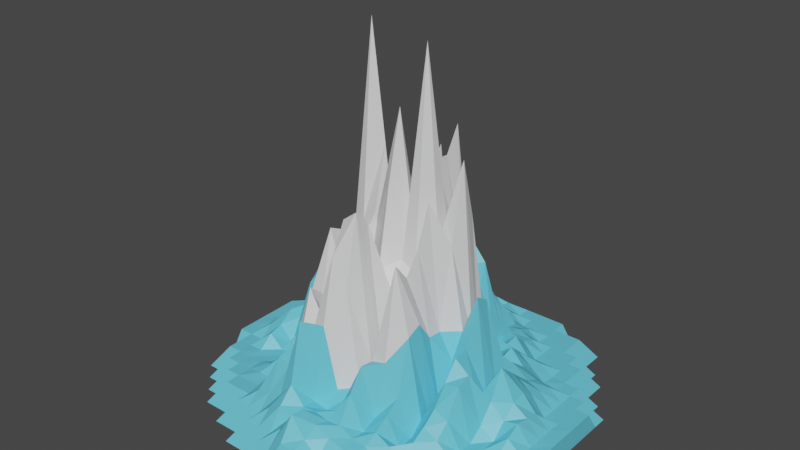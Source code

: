 # Source: IceMountain0.blend  (saved by Blender 3.4.6; exported with 4.5.12 LTS)
import bpy
from mathutils import Matrix  # noqa: F401  (used for matrix-valued properties, if any)

bpy.ops.wm.read_factory_settings(use_empty=True)
scene = bpy.context.scene
scene.name = 'Scene'

# ---- collections
col_collection = bpy.data.collections.new('Collection'); scene.collection.children.link(col_collection)

# ---- materials (node trees are filled in below, after node groups)
mat_material = bpy.data.materials.new('Material')
mat_material.use_transparent_shadow = False
mat_material_005 = bpy.data.materials.new('Material.005')
mat_material_005.use_transparent_shadow = False

# ---- material node trees
mat_material.use_nodes = True; mat_material.node_tree.nodes.clear()
_N = mat_material.node_tree.nodes; _L = mat_material.node_tree.links
n0 = _N.new('ShaderNodeBsdfPrincipled'); n0.name = 'Principled BSDF'; n0.location = (10, 300)
n0.distribution = 'GGX'
n0.subsurface_method = 'RANDOM_WALK_SKIN'
n0.inputs[0].default_value = (0.1336, 0.6121, 0.8, 1.0)
n0.inputs[3].default_value = 1.45
n0.inputs[27].default_value = (0.0, 0.0, 0.0, 1.0)
n0.inputs[28].default_value = 1.0
n1 = _N.new('ShaderNodeOutputMaterial'); n1.name = 'Material Output'; n1.location = (300, 300)
_L.new(n0.outputs[0], n1.inputs[0])
n1.is_active_output = True
mat_material_005.use_nodes = True; mat_material_005.node_tree.nodes.clear()
_N = mat_material_005.node_tree.nodes; _L = mat_material_005.node_tree.links
n0 = _N.new('ShaderNodeBsdfPrincipled'); n0.name = 'Principled BSDF'; n0.location = (10, 300)
n0.distribution = 'GGX'
n0.subsurface_method = 'RANDOM_WALK_SKIN'
n0.inputs[3].default_value = 1.45
n0.inputs[27].default_value = (0.0, 0.0, 0.0, 1.0)
n0.inputs[28].default_value = 1.0
n1 = _N.new('ShaderNodeOutputMaterial'); n1.name = 'Material Output'; n1.location = (300, 300)
_L.new(n0.outputs[0], n1.inputs[0])
n1.is_active_output = True

# ---- world
world_world = bpy.data.worlds.new('World'); scene.world = world_world
world_world.use_nodes = True; world_world.node_tree.nodes.clear()
_N = world_world.node_tree.nodes; _L = world_world.node_tree.links
n0 = _N.new('ShaderNodeOutputWorld'); n0.name = 'World Output'; n0.location = (300, 300)
n1 = _N.new('ShaderNodeBackground'); n1.name = 'Background'; n1.location = (10, 300)
n1.inputs[0].default_value = (0.05088, 0.05088, 0.05088, 1.0)
_L.new(n1.outputs[0], n0.inputs[0])
n0.is_active_output = True
world_world.color = (0.05088, 0.05088, 0.05088)
world_world.use_sun_shadow = False
world_world.sun_shadow_jitter_overblur = 0.0

# ---- meshes
me_landscape_001 = bpy.data.meshes.new('Landscape.001')
me_landscape_001.from_pydata([(-8.151, -4.125, -2.425), (-8.151, -3.458, -2.425), (-8.151, -2.792, -2.425), (-8.151, -2.125, -1.425), (-8.151, -1.458, -1.425), (-8.151, -0.7917, -1.425), (-8.151, -0.125, -1.425), (-8.151, 0.5417, -1.425), (-8.151, 1.208, -1.425), (-8.151, 1.875, -2.425), (-8.151, 2.542, -2.425), (-7.484, -4.792, -2.425), (-7.484, -4.125, -2.425), (-7.484, -3.458, -1.425), (-7.484, -2.792, -1.425), (-7.484, -2.125, -1.425), (-7.484, -1.458, -1.423), (-7.484, -0.7917, -1.395), (-7.484, -0.125, -1.425), (-7.484, 0.5417, -1.425), (-7.484, 1.208, -1.424), (-7.484, 1.875, -1.425), (-7.484, 2.542, -1.425), (-7.484, 3.208, -2.425), (-6.818, -5.458, -2.425), (-6.818, -4.792, -2.425), (-6.818, -4.125, -1.425), (-6.818, -3.458, -1.425), (-6.818, -2.792, -1.425), (-6.818, -2.125, -1.412), (-6.818, -1.458, -0.889), (-6.818, -0.7917, -0.8163), (-6.818, -0.125, -1.407), (-6.818, 0.5417, -1.425), (-6.818, 1.208, -1.425), (-6.818, 1.875, -1.42), (-6.818, 2.542, -1.425), (-6.818, 3.208, -1.425), (-6.818, 3.875, -2.425), (-6.151, -6.125, -2.425), (-6.151, -5.458, -2.425), (-6.151, -4.792, -1.425), (-6.151, -4.125, -1.425), (-6.151, -3.458, -1.425), (-6.151, -2.792, -1.388), (-6.151, -2.125, -0.8411), (-6.151, -1.458, -0.6684), (-6.151, -0.7917, -0.1766), (-6.151, -0.125, -0.3907), (-6.151, 0.5417, -0.7963), (-6.151, 1.208, -0.733), (-6.151, 1.875, -0.7657), (-6.151, 2.542, -0.9583), (-6.151, 3.208, -1.425), (-6.151, 3.875, -1.425), (-6.151, 4.542, -2.425), (-5.484, -6.125, -2.425), (-5.484, -5.458, -1.425), (-5.484, -4.792, -1.425), (-5.484, -4.125, -1.425), (-5.484, -3.458, -1.398), (-5.484, -2.792, -1.425), (-5.484, -2.125, -1.425), (-5.484, -1.458, -1.425), (-5.484, -0.7917, -0.3108), (-5.484, -0.125, 0.1465), (-5.484, 0.5417, -0.2108), (-5.484, 1.208, -0.5837), (-5.484, 1.875, -0.3851), (-5.484, 2.542, -0.7014), (-5.484, 3.208, -0.9068), (-5.484, 3.875, -1.425), (-5.484, 4.542, -1.425), (-5.484, 5.208, -2.425), (-4.818, -6.792, -2.425), (-4.818, -6.125, -2.425), (-4.818, -5.458, -1.425), (-4.818, -4.792, -1.425), (-4.818, -4.125, -1.315), (-4.818, -3.458, -1.2), (-4.818, -2.792, -1.395), (-4.818, -2.125, -1.425), (-4.818, -1.458, -0.3932), (-4.818, -0.7917, 1.744), (-4.818, -0.125, 2.339), (-4.818, 0.5417, 2.471), (-4.818, 1.208, 0.8555), (-4.818, 1.875, -0.4822), (-4.818, 2.542, -1.425), (-4.818, 3.208, -1.425), (-4.818, 3.875, -1.4), (-4.818, 4.542, -1.425), (-4.818, 5.208, -2.425), (-4.818, 5.875, -2.425), (-4.151, -6.792, -2.425), (-4.151, -6.125, -1.425), (-4.151, -5.458, -1.425), (-4.151, -4.792, -1.425), (-4.151, -4.125, -1.346), (-4.151, -3.458, -0.5614), (-4.151, -2.792, -0.4906), (-4.151, -2.125, -0.02531), (-4.151, -1.458, 0.5654), (-4.151, -0.7917, 1.882), (-4.151, -0.125, 2.971), (-4.151, 0.5417, 3.723), (-4.151, 1.208, 0.215), (-4.151, 1.875, -0.1774), (-4.151, 2.542, -0.484), (-4.151, 3.208, -0.8343), (-4.151, 3.875, -0.8241), (-4.151, 4.542, -1.417), (-4.151, 5.208, -1.425), (-4.151, 5.875, -1.425), (-4.151, 6.542, -2.425), (-3.484, -7.458, -2.425), (-3.484, -6.792, -2.425), (-3.484, -6.125, -1.425), (-3.484, -5.458, -0.9343), (-3.484, -4.792, -0.5427), (-3.484, -4.125, -0.2086), (-3.484, -3.458, -0.0544), (-3.484, -2.792, 0.2636), (-3.484, -2.125, 2.242), (-3.484, -1.458, 1.699), (-3.484, -0.7917, 1.905), (-3.484, -0.125, 1.727), (-3.484, 0.5417, 3.09), (-3.484, 1.208, 1.476), (-3.484, 1.875, 0.1977), (-3.484, 2.542, 0.09189), (-3.484, 3.208, -0.3767), (-3.484, 3.875, -0.5196), (-3.484, 4.542, -0.8415), (-3.484, 5.208, -1.397), (-3.484, 5.875, -1.425), (-3.484, 6.542, -1.425), (-3.484, 7.208, -2.425), (-2.818, -7.458, -2.425), (-2.818, -6.792, -1.425), (-2.818, -6.125, -1.414), (-2.818, -5.458, -0.7726), (-2.818, -4.792, 0.6709), (-2.818, -4.125, 0.1621), (-2.818, -3.458, -0.5072), (-2.818, -2.792, 0.1069), (-2.818, -2.125, 2.063), (-2.818, -1.458, 5.424), (-2.818, -0.7917, 5.089), (-2.818, -0.125, 3.408), (-2.818, 0.5417, 1.998), (-2.818, 1.208, 1.72), (-2.818, 1.875, 0.5069), (-2.818, 2.542, -0.04825), (-2.818, 3.208, 0.7201), (-2.818, 3.875, 0.7772), (-2.818, 4.542, 0.004503), (-2.818, 5.208, -0.4297), (-2.818, 5.875, -1.378), (-2.818, 6.542, -1.425), (-2.818, 7.208, -1.425), (-2.818, 7.875, -2.425), (-2.151, -8.125, -2.425), (-2.151, -7.458, -2.425), (-2.151, -6.792, -1.423), (-2.151, -6.125, -0.8223), (-2.151, -5.458, -0.5466), (-2.151, -4.792, 0.5898), (-2.151, -4.125, 1.59), (-2.151, -3.458, 3.683), (-2.151, -2.792, 3.13), (-2.151, -2.125, 4.753), (-2.151, -1.458, 3.365), (-2.151, -0.7917, 1.145), (-2.151, -0.125, 5.534), (-2.151, 0.5417, 14.22), (-2.151, 1.208, 6.124), (-2.151, 1.875, 2.021), (-2.151, 2.542, -1.425), (-2.151, 3.208, -1.425), (-2.151, 3.875, -0.6113), (-2.151, 4.542, 0.7637), (-2.151, 5.208, -0.02375), (-2.151, 5.875, -0.7594), (-2.151, 6.542, -1.413), (-2.151, 7.208, -1.425), (-2.151, 7.875, -1.425), (-1.484, -8.125, -2.425), (-1.484, -7.458, -1.425), (-1.484, -6.792, -1.416), (-1.484, -6.125, -0.4294), (-1.484, -5.458, 0.2341), (-1.484, -4.792, 2.965), (-1.484, -4.125, 2.005), (-1.484, -3.458, 2.405), (-1.484, -2.792, 1.383), (-1.484, -2.125, 1.285), (-1.484, -1.458, 5.398), (-1.484, -0.7917, 5.257), (-1.484, -0.125, 6.104), (-1.484, 0.5417, 9.008), (-1.484, 1.208, 3.588), (-1.484, 1.875, 4.959), (-1.484, 2.542, 2.186), (-1.484, 3.208, 0.1156), (-1.484, 3.875, 1.175), (-1.484, 4.542, 0.4484), (-1.484, 5.208, 0.02951), (-1.484, 5.875, -0.686), (-1.484, 6.542, -0.9321), (-1.484, 7.208, -1.425), (-1.484, 7.875, -1.425), (-0.8177, -8.125, -2.425), (-0.8177, -7.458, -1.402), (-0.8177, -6.792, -0.8653), (-0.8177, -6.125, -0.6453), (-0.8177, -5.458, -0.5323), (-0.8177, -4.792, -0.6598), (-0.8177, -4.125, 2.689), (-0.8177, -3.458, 5.625), (-0.8177, -2.792, 6.973), (-0.8177, -2.125, 4.32), (-0.8177, -1.458, 2.239), (-0.8177, -0.7917, 6.243), (-0.8177, -0.125, 4.191), (-0.8177, 0.5417, 3.496), (-0.8177, 1.208, -1.292), (-0.8177, 1.875, 0.4991), (-0.8177, 2.542, 3.798), (-0.8177, 3.208, 3.806), (-0.8177, 3.875, 2.876), (-0.8177, 4.542, 0.4246), (-0.8177, 5.208, -1.322), (-0.8177, 5.875, -1.343), (-0.8177, 6.542, -0.814), (-0.8177, 7.208, -1.364), (-0.8177, 7.875, -1.425), (-0.151, -8.125, -2.425), (-0.151, -7.458, -0.8715), (-0.151, -6.792, 0.1535), (-0.151, -6.125, -0.01226), (-0.151, -5.458, -0.4776), (-0.151, -4.792, -0.7702), (-0.151, -4.125, -0.11), (-0.151, -3.458, 4.332), (-0.151, -2.792, 7.488), (-0.151, -2.125, 6.872), (-0.151, -1.458, 4.411), (-0.151, -0.7917, 8.122), (-0.151, -0.125, 11.1), (-0.151, 0.5417, 7.934), (-0.151, 1.208, 5.329), (-0.151, 1.875, 7.755), (-0.151, 2.542, 8.653), (-0.151, 3.208, 2.8), (-0.151, 3.875, -0.1111), (-0.151, 4.542, -0.7494), (-0.151, 5.208, -1.425), (-0.151, 5.875, -1.425), (-0.151, 6.542, -1.369), (-0.151, 7.208, -0.886), (0.5156, -8.125, -2.425), (0.5156, -7.458, -0.9836), (0.5156, -6.792, -0.7603), (0.5156, -6.125, -0.4218), (0.5156, -5.458, -0.6011), (0.5156, -4.792, -0.4941), (0.5156, -4.125, -0.1604), (0.5156, -3.458, -0.05251), (0.5156, -2.792, 0.8419), (0.5156, -2.125, 0.9541), (0.5156, -1.458, 3.584), (0.5156, -0.7917, 4.796), (0.5156, -0.125, 6.262), (0.5156, 0.5417, 4.131), (0.5156, 1.208, 3.494), (0.5156, 1.875, 1.199), (0.5156, 2.542, -0.808), (0.5156, 3.208, -0.9313), (0.5156, 3.875, 0.3289), (0.5156, 4.542, 0.7405), (0.5156, 5.208, -0.5446), (0.5156, 5.875, -0.8092), (0.5156, 6.542, -0.7759), (0.5156, 7.208, -0.9789), (0.5156, 7.875, -1.425), (1.182, -8.125, -2.425), (1.182, -7.458, -1.425), (1.182, -6.792, -1.382), (1.182, -6.125, -0.7502), (1.182, -5.458, -0.5208), (1.182, -4.792, 0.6561), (1.182, -4.125, 1.62), (1.182, -3.458, 1.51), (1.182, -2.792, -0.7788), (1.182, -2.125, -1.425), (1.182, -1.458, 1.878), (1.182, -0.7917, 4.374), (1.182, -0.125, 14.02), (1.182, 0.5417, 9.016), (1.182, 1.208, 8.956), (1.182, 1.875, 10.11), (1.182, 2.542, 3.333), (1.182, 3.208, 4.234), (1.182, 3.875, 1.265), (1.182, 4.542, 1.109), (1.182, 5.208, 0.5428), (1.182, 5.875, -0.7145), (1.182, 6.542, -0.9562), (1.182, 7.208, -1.425), (1.182, 7.875, -1.425), (1.849, -8.125, -2.425), (1.849, -7.458, -1.425), (1.849, -6.792, -1.418), (1.849, -6.125, -0.9187), (1.849, -5.458, -0.8265), (1.849, -4.792, -0.9035), (1.849, -4.125, -0.5983), (1.849, -3.458, 1.701), (1.849, -2.792, 5.827), (1.849, -2.125, 5.009), (1.849, -1.458, 5.95), (1.849, -0.7917, 7.824), (1.849, -0.125, 5.827), (1.849, 0.5417, 5.787), (1.849, 1.208, 5.061), (1.849, 1.875, 2.192), (1.849, 2.542, 1.002), (1.849, 3.208, 3.437), (1.849, 3.875, 1.671), (1.849, 4.542, -0.3823), (1.849, 5.208, -0.7908), (1.849, 5.875, -0.9559), (1.849, 6.542, -1.418), (1.849, 7.208, -1.425), (1.849, 7.875, -1.425), (2.516, -7.458, -2.425), (2.516, -6.792, -1.425), (2.516, -6.125, -1.011), (2.516, -5.458, -0.9149), (2.516, -4.792, -0.5951), (2.516, -4.125, -0.1567), (2.516, -3.458, 0.3103), (2.516, -2.792, 2.826), (2.516, -2.125, 3.133), (2.516, -1.458, 2.196), (2.516, -0.7917, 2.145), (2.516, -0.125, 5.864), (2.516, 0.5417, 9.34), (2.516, 1.208, 6.749), (2.516, 1.875, 3.295), (2.516, 2.542, 0.6625), (2.516, 3.208, -0.6425), (2.516, 3.875, -0.403), (2.516, 4.542, -0.5068), (2.516, 5.208, -0.6617), (2.516, 5.875, -0.9655), (2.516, 6.542, -1.425), (2.516, 7.208, -1.425), (2.516, 7.875, -1.425), (3.182, -7.458, -2.425), (3.182, -6.792, -1.425), (3.182, -6.125, -1.425), (3.182, -5.458, -1.389), (3.182, -4.792, -0.9649), (3.182, -4.125, -1.425), (3.182, -3.458, -1.425), (3.182, -2.792, -0.7994), (3.182, -2.125, -1.425), (3.182, -1.458, -1.425), (3.182, -0.7917, 0.9655), (3.182, -0.125, 2.116), (3.182, 0.5417, 1.51), (3.182, 1.208, -0.3919), (3.182, 1.875, -0.6787), (3.182, 2.542, -0.2885), (3.182, 3.208, -0.1919), (3.182, 3.875, -0.0987), (3.182, 4.542, -0.6998), (3.182, 5.208, -0.9487), (3.182, 5.875, -1.425), (3.182, 6.542, -1.425), (3.182, 7.208, -1.425), (3.182, 7.875, -1.425), (3.849, -6.792, -2.425), (3.849, -6.125, -1.425), (3.849, -5.458, -1.425), (3.849, -4.792, -1.413), (3.849, -4.125, -0.8422), (3.849, -3.458, -0.4588), (3.849, -2.792, 0.01533), (3.849, -2.125, 0.9079), (3.849, -1.458, 1.747), (3.849, -0.7917, 1.874), (3.849, -0.125, 3.977), (3.849, 0.5417, 3.568), (3.849, 1.208, 0.8907), (3.849, 1.875, 0.04649), (3.849, 2.542, 0.2496), (3.849, 3.208, -0.328), (3.849, 3.875, -0.8706), (3.849, 4.542, -1.41), (3.849, 5.208, -1.425), (3.849, 5.875, -1.425), (3.849, 6.542, -1.425), (3.849, 7.208, -1.425), (3.849, 7.875, -2.425), (4.516, -6.125, -2.425), (4.516, -5.458, -1.425), (4.516, -4.792, -1.425), (4.516, -4.125, -1.417), (4.516, -3.458, -0.8281), (4.516, -2.792, -0.2468), (4.516, -2.125, 1.038), (4.516, -1.458, 1.212), (4.516, -0.7917, -0.2581), (4.516, -0.125, -0.616), (4.516, 0.5417, -0.5787), (4.516, 1.208, 0.0882), (4.516, 1.875, -0.005644), (4.516, 2.542, -0.4468), (4.516, 3.208, -0.8564), (4.516, 3.875, -0.9617), (4.516, 4.542, -1.425), (4.516, 5.208, -1.425), (4.516, 5.875, -1.425), (4.516, 6.542, -1.425), (4.516, 7.208, -1.425), (4.516, 7.875, -2.425), (5.182, -5.458, -2.425), (5.182, -4.792, -1.425), (5.182, -4.125, -1.425), (5.182, -3.458, -1.389), (5.182, -2.792, -1.425), (5.182, -2.125, -1.425), (5.182, -1.458, -0.9302), (5.182, -0.7917, -0.1117), (5.182, -0.125, 1.188), (5.182, 0.5417, 0.6276), (5.182, 1.208, -0.04823), (5.182, 1.875, -0.5135), (5.182, 2.542, -0.7962), (5.182, 3.208, -1.358), (5.182, 3.875, -1.425), (5.182, 4.542, -1.425), (5.182, 5.208, -1.425), (5.182, 5.875, -1.425), (5.182, 6.542, -2.425), (5.182, 7.208, -2.425), (5.182, 7.875, -2.425), (5.849, -5.458, -2.425), (5.849, -4.792, -1.425), (5.849, -4.125, -1.425), (5.849, -3.458, -1.425), (5.849, -2.792, -1.386), (5.849, -2.125, -1.381), (5.849, -1.458, -1.38), (5.849, -0.7917, -0.7587), (5.849, -0.125, -0.2319), (5.849, 0.5417, -0.09984), (5.849, 1.208, -0.5562), (5.849, 1.875, -0.7753), (5.849, 2.542, -0.9158), (5.849, 3.208, -1.425), (5.849, 3.875, -1.425), (5.849, 4.542, -1.425), (5.849, 5.208, -1.425), (5.849, 5.875, -2.425), (5.849, 6.542, -2.425), (6.516, -4.792, -2.425), (6.516, -4.125, -1.425), (6.516, -3.458, -1.425), (6.516, -2.792, -1.425), (6.516, -2.125, -1.412), (6.516, -1.458, -0.8975), (6.516, -0.7917, -0.5606), (6.516, -0.125, -0.6843), (6.516, 0.5417, -0.8644), (6.516, 1.208, -1.425), (6.516, 1.875, -1.425), (6.516, 2.542, -1.425), (6.516, 3.208, -1.425), (6.516, 3.875, -1.425), (6.516, 4.542, -2.425), (6.516, 5.208, -2.425), (6.516, 5.875, -2.425), (7.182, -4.125, -2.425), (7.182, -3.458, -1.425), (7.182, -2.792, -1.425), (7.182, -2.125, -1.425), (7.182, -1.458, -1.424), (7.182, -0.7917, -1.419), (7.182, -0.125, -1.384), (7.182, 0.5417, -1.394), (7.182, 1.208, -1.423), (7.182, 1.875, -1.425), (7.182, 2.542, -1.425), (7.182, 3.208, -1.425), (7.182, 3.875, -2.425), (7.182, 4.542, -2.425), (7.849, -3.458, -2.425), (7.849, -2.792, -2.425), (7.849, -2.125, -1.425), (7.849, -1.458, -1.425), (7.849, -0.7917, -1.425), (7.849, -0.125, -1.425), (7.849, 0.5417, -1.425), (7.849, 1.208, -1.425), (7.849, 1.875, -1.425), (7.849, 2.542, -1.425), (7.849, 3.208, -2.425), (7.849, 3.875, -2.425)], [], [(12, 13, 0), (13, 1, 0), (13, 14, 1), (14, 2, 1), (14, 15, 2), (15, 3, 2), (15, 16, 3), (16, 4, 3), (16, 17, 4), (17, 5, 4), (17, 18, 5), (18, 6, 5), (18, 19, 6), (19, 7, 6), (19, 20, 7), (20, 8, 7), (20, 21, 8), (21, 9, 8), (21, 22, 9), (22, 10, 9), (22, 23, 10), (25, 26, 11), (26, 12, 11), (26, 27, 12), (27, 13, 12), (27, 28, 13), (28, 14, 13), (28, 29, 14), (29, 15, 14), (29, 30, 15), (30, 16, 15), (30, 31, 16), (31, 17, 16), (31, 32, 17), (32, 18, 17), (32, 33, 18), (33, 19, 18), (33, 34, 19), (34, 20, 19), (34, 35, 20), (35, 21, 20), (35, 36, 21), (36, 22, 21), (36, 37, 22), (37, 23, 22), (37, 38, 23), (40, 41, 24), (41, 25, 24), (41, 42, 25), (42, 26, 25), (42, 43, 26), (43, 27, 26), (43, 44, 27), (44, 28, 27), (44, 45, 28), (45, 29, 28), (45, 46, 29), (46, 30, 29), (46, 47, 30), (47, 31, 30), (47, 48, 31), (48, 32, 31), (48, 49, 32), (49, 33, 32), (49, 50, 33), (50, 34, 33), (50, 51, 34), (51, 35, 34), (51, 52, 35), (52, 36, 35), (52, 53, 36), (53, 37, 36), (53, 54, 37), (54, 38, 37), (54, 55, 38), (56, 57, 39), (57, 40, 39), (57, 58, 40), (58, 41, 40), (58, 59, 41), (59, 42, 41), (59, 60, 42), (60, 43, 42), (60, 61, 43), (61, 44, 43), (61, 62, 44), (62, 45, 44), (62, 63, 45), (63, 46, 45), (63, 64, 46), (64, 47, 46), (64, 65, 47), (65, 48, 47), (65, 66, 48), (66, 49, 48), (66, 67, 49), (67, 50, 49), (67, 68, 50), (68, 51, 50), (68, 69, 51), (69, 52, 51), (69, 70, 52), (70, 53, 52), (70, 71, 53), (71, 54, 53), (71, 72, 54), (72, 55, 54), (72, 73, 55), (75, 76, 56), (76, 57, 56), (76, 77, 57), (77, 58, 57), (77, 78, 58), (78, 59, 58), (78, 79, 59), (79, 60, 59), (79, 80, 60), (80, 61, 60), (80, 81, 61), (81, 62, 61), (81, 82, 62), (82, 63, 62), (82, 83, 63), (83, 64, 63), (83, 84, 64), (84, 65, 64), (84, 85, 65), (85, 66, 65), (85, 86, 66), (86, 67, 66), (86, 87, 67), (87, 68, 67), (87, 88, 68), (88, 69, 68), (88, 89, 69), (89, 70, 69), (89, 90, 70), (90, 71, 70), (90, 91, 71), (91, 72, 71), (91, 92, 72), (92, 73, 72), (92, 93, 73), (94, 95, 74), (95, 75, 74), (95, 96, 75), (96, 76, 75), (96, 97, 76), (97, 77, 76), (97, 98, 77), (98, 78, 77), (98, 99, 78), (99, 79, 78), (99, 100, 79), (100, 80, 79), (100, 101, 80), (101, 81, 80), (101, 102, 81), (102, 82, 81), (102, 103, 82), (103, 83, 82), (103, 104, 83), (104, 84, 83), (104, 105, 84), (105, 85, 84), (105, 106, 85), (106, 86, 85), (106, 107, 86), (107, 87, 86), (107, 108, 87), (108, 88, 87), (108, 109, 88), (109, 89, 88), (109, 110, 89), (110, 90, 89), (110, 111, 90), (111, 91, 90), (111, 112, 91), (112, 92, 91), (112, 113, 92), (113, 93, 92), (113, 114, 93), (116, 117, 94), (117, 95, 94), (117, 118, 95), (118, 96, 95), (118, 119, 96), (119, 97, 96), (119, 120, 97), (120, 98, 97), (120, 121, 98), (121, 99, 98), (121, 122, 99), (122, 100, 99), (122, 123, 100), (123, 101, 100), (123, 124, 101), (124, 102, 101), (124, 125, 102), (125, 103, 102), (125, 126, 103), (126, 104, 103), (126, 127, 104), (127, 105, 104), (127, 128, 105), (128, 106, 105), (128, 129, 106), (129, 107, 106), (129, 130, 107), (130, 108, 107), (130, 131, 108), (131, 109, 108), (131, 132, 109), (132, 110, 109), (132, 133, 110), (133, 111, 110), (133, 134, 111), (134, 112, 111), (134, 135, 112), (135, 113, 112), (135, 136, 113), (136, 114, 113), (136, 137, 114), (138, 139, 115), (139, 116, 115), (139, 140, 116), (140, 117, 116), (140, 141, 117), (141, 118, 117), (141, 142, 118), (142, 119, 118), (142, 143, 119), (143, 120, 119), (143, 144, 120), (144, 121, 120), (144, 145, 121), (145, 122, 121), (145, 146, 122), (146, 123, 122), (146, 147, 123), (147, 124, 123), (147, 148, 124), (148, 125, 124), (148, 149, 125), (149, 126, 125), (149, 150, 126), (150, 127, 126), (150, 151, 127), (151, 128, 127), (151, 152, 128), (152, 129, 128), (152, 153, 129), (153, 130, 129), (153, 154, 130), (154, 131, 130), (154, 155, 131), (155, 132, 131), (155, 156, 132), (156, 133, 132), (156, 157, 133), (157, 134, 133), (157, 158, 134), (158, 135, 134), (158, 159, 135), (159, 136, 135), (159, 160, 136), (160, 137, 136), (160, 161, 137), (163, 164, 138), (164, 139, 138), (164, 165, 139), (165, 140, 139), (165, 166, 140), (166, 141, 140), (166, 167, 141), (167, 142, 141), (167, 168, 142), (168, 143, 142), (168, 169, 143), (169, 144, 143), (169, 170, 144), (170, 145, 144), (170, 171, 145), (171, 146, 145), (171, 172, 146), (172, 147, 146), (172, 173, 147), (173, 148, 147), (173, 174, 148), (174, 149, 148), (174, 175, 149), (175, 150, 149), (175, 176, 150), (176, 151, 150), (176, 177, 151), (177, 152, 151), (177, 178, 152), (178, 153, 152), (178, 179, 153), (179, 154, 153), (179, 180, 154), (180, 155, 154), (180, 181, 155), (181, 156, 155), (181, 182, 156), (182, 157, 156), (182, 183, 157), (183, 158, 157), (183, 184, 158), (184, 159, 158), (184, 185, 159), (185, 160, 159), (185, 186, 160), (186, 161, 160), (187, 188, 162), (188, 163, 162), (188, 189, 163), (189, 164, 163), (189, 190, 164), (190, 165, 164), (190, 191, 165), (191, 166, 165), (191, 192, 166), (192, 167, 166), (192, 193, 167), (193, 168, 167), (193, 194, 168), (194, 169, 168), (194, 195, 169), (195, 170, 169), (195, 196, 170), (196, 171, 170), (196, 197, 171), (197, 172, 171), (197, 198, 172), (198, 173, 172), (198, 199, 173), (199, 174, 173), (199, 200, 174), (200, 175, 174), (200, 201, 175), (201, 176, 175), (201, 202, 176), (202, 177, 176), (202, 203, 177), (203, 178, 177), (203, 204, 178), (204, 179, 178), (204, 205, 179), (205, 180, 179), (205, 206, 180), (206, 181, 180), (206, 207, 181), (207, 182, 181), (207, 208, 182), (208, 183, 182), (208, 209, 183), (209, 184, 183), (209, 210, 184), (210, 185, 184), (210, 211, 185), (211, 186, 185), (212, 213, 187), (213, 188, 187), (213, 214, 188), (214, 189, 188), (214, 215, 189), (215, 190, 189), (215, 216, 190), (216, 191, 190), (216, 217, 191), (217, 192, 191), (217, 218, 192), (218, 193, 192), (218, 219, 193), (219, 194, 193), (219, 220, 194), (220, 195, 194), (220, 221, 195), (221, 196, 195), (221, 222, 196), (222, 197, 196), (222, 223, 197), (223, 198, 197), (223, 224, 198), (224, 199, 198), (224, 225, 199), (225, 200, 199), (225, 226, 200), (226, 201, 200), (226, 227, 201), (227, 202, 201), (227, 228, 202), (228, 203, 202), (228, 229, 203), (229, 204, 203), (229, 230, 204), (230, 205, 204), (230, 231, 205), (231, 206, 205), (231, 232, 206), (232, 207, 206), (232, 233, 207), (233, 208, 207), (233, 234, 208), (234, 209, 208), (234, 235, 209), (235, 210, 209), (235, 236, 210), (236, 211, 210), (237, 238, 212), (238, 213, 212), (238, 239, 213), (239, 214, 213), (239, 240, 214), (240, 215, 214), (240, 241, 215), (241, 216, 215), (241, 242, 216), (242, 217, 216), (242, 243, 217), (243, 218, 217), (243, 244, 218), (244, 219, 218), (244, 245, 219), (245, 220, 219), (245, 246, 220), (246, 221, 220), (246, 247, 221), (247, 222, 221), (247, 248, 222), (248, 223, 222), (248, 249, 223), (249, 224, 223), (249, 250, 224), (250, 225, 224), (250, 251, 225), (251, 226, 225), (251, 252, 226), (252, 227, 226), (252, 253, 227), (253, 228, 227), (253, 254, 228), (254, 229, 228), (254, 255, 229), (255, 230, 229), (255, 256, 230), (256, 231, 230), (256, 257, 231), (257, 232, 231), (257, 258, 232), (258, 233, 232), (258, 259, 233), (259, 234, 233), (259, 260, 234), (260, 235, 234), (261, 262, 237), (262, 238, 237), (262, 263, 238), (263, 239, 238), (263, 264, 239), (264, 240, 239), (264, 265, 240), (265, 241, 240), (265, 266, 241), (266, 242, 241), (266, 267, 242), (267, 243, 242), (267, 268, 243), (268, 244, 243), (268, 269, 244), (269, 245, 244), (269, 270, 245), (270, 246, 245), (270, 271, 246), (271, 247, 246), (271, 272, 247), (272, 248, 247), (272, 273, 248), (273, 249, 248), (273, 274, 249), (274, 250, 249), (274, 275, 250), (275, 251, 250), (275, 276, 251), (276, 252, 251), (276, 277, 252), (277, 253, 252), (277, 278, 253), (278, 254, 253), (278, 279, 254), (279, 255, 254), (279, 280, 255), (280, 256, 255), (280, 281, 256), (281, 257, 256), (281, 282, 257), (282, 258, 257), (282, 283, 258), (283, 259, 258), (283, 284, 259), (284, 260, 259), (284, 285, 260), (286, 287, 261), (287, 262, 261), (287, 288, 262), (288, 263, 262), (288, 289, 263), (289, 264, 263), (289, 290, 264), (290, 265, 264), (290, 291, 265), (291, 266, 265), (291, 292, 266), (292, 267, 266), (292, 293, 267), (293, 268, 267), (293, 294, 268), (294, 269, 268), (294, 295, 269), (295, 270, 269), (295, 296, 270), (296, 271, 270), (296, 297, 271), (297, 272, 271), (297, 298, 272), (298, 273, 272), (298, 299, 273), (299, 274, 273), (299, 300, 274), (300, 275, 274), (300, 301, 275), (301, 276, 275), (301, 302, 276), (302, 277, 276), (302, 303, 277), (303, 278, 277), (303, 304, 278), (304, 279, 278), (304, 305, 279), (305, 280, 279), (305, 306, 280), (306, 281, 280), (306, 307, 281), (307, 282, 281), (307, 308, 282), (308, 283, 282), (308, 309, 283), (309, 284, 283), (309, 310, 284), (310, 285, 284), (311, 312, 286), (312, 287, 286), (312, 313, 287), (313, 288, 287), (313, 314, 288), (314, 289, 288), (314, 315, 289), (315, 290, 289), (315, 316, 290), (316, 291, 290), (316, 317, 291), (317, 292, 291), (317, 318, 292), (318, 293, 292), (318, 319, 293), (319, 294, 293), (319, 320, 294), (320, 295, 294), (320, 321, 295), (321, 296, 295), (321, 322, 296), (322, 297, 296), (322, 323, 297), (323, 298, 297), (323, 324, 298), (324, 299, 298), (324, 325, 299), (325, 300, 299), (325, 326, 300), (326, 301, 300), (326, 327, 301), (327, 302, 301), (327, 328, 302), (328, 303, 302), (328, 329, 303), (329, 304, 303), (329, 330, 304), (330, 305, 304), (330, 331, 305), (331, 306, 305), (331, 332, 306), (332, 307, 306), (332, 333, 307), (333, 308, 307), (333, 334, 308), (334, 309, 308), (334, 335, 309), (335, 310, 309), (336, 312, 311), (336, 337, 312), (337, 313, 312), (337, 338, 313), (338, 314, 313), (338, 339, 314), (339, 315, 314), (339, 340, 315), (340, 316, 315), (340, 341, 316), (341, 317, 316), (341, 342, 317), (342, 318, 317), (342, 343, 318), (343, 319, 318), (343, 344, 319), (344, 320, 319), (344, 345, 320), (345, 321, 320), (345, 346, 321), (346, 322, 321), (346, 347, 322), (347, 323, 322), (347, 348, 323), (348, 324, 323), (348, 349, 324), (349, 325, 324), (349, 350, 325), (350, 326, 325), (350, 351, 326), (351, 327, 326), (351, 352, 327), (352, 328, 327), (352, 353, 328), (353, 329, 328), (353, 354, 329), (354, 330, 329), (354, 355, 330), (355, 331, 330), (355, 356, 331), (356, 332, 331), (356, 357, 332), (357, 333, 332), (357, 358, 333), (358, 334, 333), (358, 359, 334), (359, 335, 334), (360, 361, 336), (361, 337, 336), (361, 362, 337), (362, 338, 337), (362, 363, 338), (363, 339, 338), (363, 364, 339), (364, 340, 339), (364, 365, 340), (365, 341, 340), (365, 366, 341), (366, 342, 341), (366, 367, 342), (367, 343, 342), (367, 368, 343), (368, 344, 343), (368, 369, 344), (369, 345, 344), (369, 370, 345), (370, 346, 345), (370, 371, 346), (371, 347, 346), (371, 372, 347), (372, 348, 347), (372, 373, 348), (373, 349, 348), (373, 374, 349), (374, 350, 349), (374, 375, 350), (375, 351, 350), (375, 376, 351), (376, 352, 351), (376, 377, 352), (377, 353, 352), (377, 378, 353), (378, 354, 353), (378, 379, 354), (379, 355, 354), (379, 380, 355), (380, 356, 355), (380, 381, 356), (381, 357, 356), (381, 382, 357), (382, 358, 357), (382, 383, 358), (383, 359, 358), (384, 361, 360), (384, 385, 361), (385, 362, 361), (385, 386, 362), (386, 363, 362), (386, 387, 363), (387, 364, 363), (387, 388, 364), (388, 365, 364), (388, 389, 365), (389, 366, 365), (389, 390, 366), (390, 367, 366), (390, 391, 367), (391, 368, 367), (391, 392, 368), (392, 369, 368), (392, 393, 369), (393, 370, 369), (393, 394, 370), (394, 371, 370), (394, 395, 371), (395, 372, 371), (395, 396, 372), (396, 373, 372), (396, 397, 373), (397, 374, 373), (397, 398, 374), (398, 375, 374), (398, 399, 375), (399, 376, 375), (399, 400, 376), (400, 377, 376), (400, 401, 377), (401, 378, 377), (401, 402, 378), (402, 379, 378), (402, 403, 379), (403, 380, 379), (403, 404, 380), (404, 381, 380), (404, 405, 381), (405, 382, 381), (405, 406, 382), (406, 383, 382), (407, 385, 384), (407, 408, 385), (408, 386, 385), (408, 409, 386), (409, 387, 386), (409, 410, 387), (410, 388, 387), (410, 411, 388), (411, 389, 388), (411, 412, 389), (412, 390, 389), (412, 413, 390), (413, 391, 390), (413, 414, 391), (414, 392, 391), (414, 415, 392), (415, 393, 392), (415, 416, 393), (416, 394, 393), (416, 417, 394), (417, 395, 394), (417, 418, 395), (418, 396, 395), (418, 419, 396), (419, 397, 396), (419, 420, 397), (420, 398, 397), (420, 421, 398), (421, 399, 398), (421, 422, 399), (422, 400, 399), (422, 423, 400), (423, 401, 400), (423, 424, 401), (424, 402, 401), (424, 425, 402), (425, 403, 402), (425, 426, 403), (426, 404, 403), (426, 427, 404), (427, 405, 404), (427, 428, 405), (428, 406, 405), (429, 408, 407), (429, 430, 408), (430, 409, 408), (430, 431, 409), (431, 410, 409), (431, 432, 410), (432, 411, 410), (432, 433, 411), (433, 412, 411), (433, 434, 412), (434, 413, 412), (434, 435, 413), (435, 414, 413), (435, 436, 414), (436, 415, 414), (436, 437, 415), (437, 416, 415), (437, 438, 416), (438, 417, 416), (438, 439, 417), (439, 418, 417), (439, 440, 418), (440, 419, 418), (440, 441, 419), (441, 420, 419), (441, 442, 420), (442, 421, 420), (442, 443, 421), (443, 422, 421), (443, 444, 422), (444, 423, 422), (444, 445, 423), (445, 424, 423), (445, 446, 424), (446, 425, 424), (446, 447, 425), (447, 426, 425), (447, 448, 426), (448, 427, 426), (448, 449, 427), (449, 428, 427), (450, 451, 429), (451, 430, 429), (451, 452, 430), (452, 431, 430), (452, 453, 431), (453, 432, 431), (453, 454, 432), (454, 433, 432), (454, 455, 433), (455, 434, 433), (455, 456, 434), (456, 435, 434), (456, 457, 435), (457, 436, 435), (457, 458, 436), (458, 437, 436), (458, 459, 437), (459, 438, 437), (459, 460, 438), (460, 439, 438), (460, 461, 439), (461, 440, 439), (461, 462, 440), (462, 441, 440), (462, 463, 441), (463, 442, 441), (463, 464, 442), (464, 443, 442), (464, 465, 443), (465, 444, 443), (465, 466, 444), (466, 445, 444), (466, 467, 445), (467, 446, 445), (467, 468, 446), (468, 447, 446), (469, 451, 450), (469, 470, 451), (470, 452, 451), (470, 471, 452), (471, 453, 452), (471, 472, 453), (472, 454, 453), (472, 473, 454), (473, 455, 454), (473, 474, 455), (474, 456, 455), (474, 475, 456), (475, 457, 456), (475, 476, 457), (476, 458, 457), (476, 477, 458), (477, 459, 458), (477, 478, 459), (478, 460, 459), (478, 479, 460), (479, 461, 460), (479, 480, 461), (480, 462, 461), (480, 481, 462), (481, 463, 462), (481, 482, 463), (482, 464, 463), (482, 483, 464), (483, 465, 464), (483, 484, 465), (484, 466, 465), (484, 485, 466), (485, 467, 466), (486, 470, 469), (486, 487, 470), (487, 471, 470), (487, 488, 471), (488, 472, 471), (488, 489, 472), (489, 473, 472), (489, 490, 473), (490, 474, 473), (490, 491, 474), (491, 475, 474), (491, 492, 475), (492, 476, 475), (492, 493, 476), (493, 477, 476), (493, 494, 477), (494, 478, 477), (494, 495, 478), (495, 479, 478), (495, 496, 479), (496, 480, 479), (496, 497, 480), (497, 481, 480), (497, 498, 481), (498, 482, 481), (498, 499, 482), (499, 483, 482), (500, 487, 486), (500, 501, 487), (501, 488, 487), (501, 502, 488), (502, 489, 488), (502, 503, 489), (503, 490, 489), (503, 504, 490), (504, 491, 490), (504, 505, 491), (505, 492, 491), (505, 506, 492), (506, 493, 492), (506, 507, 493), (507, 494, 493), (507, 508, 494), (508, 495, 494), (508, 509, 495), (509, 496, 495), (509, 510, 496), (510, 497, 496), (510, 511, 497), (511, 498, 497), (161, 186, 211, 236, 285, 310, 335, 359, 383, 406), (260, 285, 236, 235), (510, 501, 502, 503, 504, 505, 506, 507, 508, 509), (2, 9, 8, 7, 6, 5, 4, 3)])
me_landscape_001.polygons.foreach_set('material_index', [0, 0, 0, 0, 0, 0, 0, 0, 0, 0, 0, 0, 0, 0, 0, 0, 0, 0, 0, 0, 0, 0, 0, 0, 0, 0, 0, 0, 0, 0, 0, 0, 0, 0, 0, 0, 0, 0, 0, 0, 0, 0, 0, 0, 0, 0, 0, 0, 0, 0, 0, 0, 0, 0, 0, 0, 0, 0, 0, 0, 0, 0, 0, 0, 0, 0, 0, 0, 0, 0, 0, 0, 0, 0, 0, 0, 0, 0, 0, 0, 0, 0, 0, 0, 0, 0, 0, 0, 0, 0, 0, 0, 0, 0, 0, 0, 0, 0, 0, 0, 0, 0, 0, 0, 0, 0, 0, 0, 0, 0, 0, 0, 0, 0, 0, 0, 0, 0, 0, 0, 0, 0, 0, 0, 0, 0, 0, 0, 0, 0, 0, 0, 0, 0, 0, 0, 0, 0, 0, 0, 0, 0, 0, 0, 0, 0, 0, 0, 0, 0, 0, 0, 0, 0, 0, 0, 0, 0, 0, 0, 0, 0, 0, 0, 0, 0, 0, 0, 0, 0, 0, 0, 0, 0, 0, 0, 0, 0, 0, 0, 0, 0, 0, 0, 0, 0, 0, 0, 0, 0, 0, 0, 0, 0, 1, 1, 1, 1, 0, 0, 0, 0, 0, 0, 0, 0, 0, 0, 0, 0, 0, 0, 0, 0, 0, 0, 0, 0, 0, 0, 0, 0, 0, 0, 0, 0, 0, 0, 0, 0, 0, 0, 0, 0, 0, 0, 0, 1, 1, 1, 1, 1, 1, 1, 0, 0, 0, 0, 0, 0, 0, 0, 0, 0, 0, 0, 0, 0, 0, 0, 0, 0, 0, 0, 0, 0, 0, 0, 0, 0, 0, 0, 0, 0, 0, 0, 0, 0, 1, 0, 1, 1, 1, 1, 1, 1, 0, 1, 1, 1, 1, 1, 1, 1, 1, 0, 0, 0, 0, 0, 0, 0, 0, 0, 0, 0, 0, 0, 0, 0, 0, 0, 0, 0, 0, 0, 0, 0, 0, 0, 0, 0, 0, 0, 0, 0, 1, 1, 1, 1, 1, 1, 1, 1, 1, 1, 1, 1, 1, 1, 1, 1, 1, 1, 1, 0, 0, 0, 0, 0, 0, 0, 0, 0, 0, 0, 0, 0, 0, 0, 0, 0, 0, 0, 0, 0, 0, 0, 0, 0, 0, 0, 0, 0, 1, 1, 1, 1, 1, 1, 1, 1, 1, 1, 1, 1, 1, 1, 1, 1, 1, 1, 0, 1, 0, 0, 0, 0, 0, 0, 0, 0, 0, 0, 0, 0, 0, 0, 0, 0, 0, 0, 0, 0, 0, 0, 0, 0, 0, 0, 0, 0, 1, 1, 1, 1, 1, 1, 1, 1, 1, 1, 1, 1, 1, 1, 1, 1, 1, 1, 1, 1, 1, 0, 0, 0, 0, 0, 0, 0, 0, 0, 0, 0, 0, 0, 0, 0, 0, 0, 0, 0, 0, 0, 0, 0, 0, 0, 0, 1, 1, 1, 1, 1, 1, 1, 1, 1, 1, 1, 1, 1, 1, 1, 1, 1, 1, 1, 1, 1, 0, 0, 0, 0, 0, 0, 0, 0, 0, 0, 0, 0, 0, 0, 0, 0, 0, 0, 0, 0, 0, 0, 0, 0, 0, 0, 0, 1, 1, 1, 1, 1, 1, 1, 1, 1, 1, 1, 1, 1, 1, 1, 1, 1, 1, 0, 0, 0, 0, 0, 0, 0, 0, 0, 0, 0, 0, 0, 0, 0, 0, 0, 0, 0, 0, 0, 0, 0, 0, 0, 0, 0, 0, 0, 0, 1, 1, 1, 1, 1, 1, 1, 1, 1, 1, 1, 1, 1, 1, 1, 1, 1, 1, 0, 0, 0, 0, 0, 0, 0, 0, 0, 0, 0, 0, 0, 0, 0, 0, 0, 0, 0, 0, 0, 0, 0, 0, 0, 0, 0, 0, 0, 0, 1, 1, 1, 1, 1, 1, 1, 1, 1, 1, 1, 1, 1, 1, 1, 0, 0, 0, 0, 0, 0, 0, 0, 0, 0, 0, 0, 0, 0, 0, 0, 0, 0, 0, 0, 0, 0, 0, 0, 0, 0, 0, 0, 0, 0, 0, 0, 0, 0, 0, 0, 0, 0, 0, 1, 1, 1, 1, 1, 1, 1, 0, 0, 0, 0, 0, 0, 0, 0, 0, 0, 0, 0, 0, 0, 0, 0, 0, 0, 0, 0, 0, 0, 0, 0, 0, 0, 0, 0, 0, 0, 0, 0, 0, 0, 0, 0, 0, 0, 0, 0, 0, 0, 0, 0, 0, 0, 0, 0, 0, 0, 0, 0, 0, 0, 0, 0, 0, 0, 0, 0, 0, 0, 0, 0, 0, 0, 0, 0, 0, 0, 0, 0, 0, 0, 0, 0, 0, 0, 0, 0, 0, 0, 0, 0, 0, 0, 0, 0, 0, 0, 0, 0, 0, 0, 0, 0, 0, 0, 0, 0, 0, 0, 0, 0, 0, 0, 0, 0, 0, 0, 0, 0, 0, 0, 0, 0, 0, 0, 0, 0, 0, 0, 0, 0, 0, 0, 0, 0, 0, 0, 0, 0, 0, 0, 0, 0, 0, 0, 0, 0, 0, 0, 0, 0, 0, 0, 0, 0, 0, 0, 0, 0, 0, 0, 0, 0, 0, 0, 0, 0, 0, 0, 0, 0, 0, 0, 0, 0, 0, 0, 0, 0, 0, 0, 0, 0, 0, 0, 0, 0, 0, 0, 0, 0, 0, 0, 0, 0, 0, 0, 0, 0, 0, 0, 0, 0, 0, 0, 0, 0, 0, 0, 0, 0, 0, 0, 0, 0, 0, 0, 0, 0, 0, 0, 0, 0, 0, 0, 0, 0, 0, 0, 0, 0, 0, 0, 0, 0, 0, 0, 0, 0, 0, 0, 0, 0, 0, 0, 0, 0, 0, 0, 0, 0, 0, 0, 0, 0, 0, 0, 0, 0, 0, 0, 0, 0, 0, 0, 0, 0, 0, 0, 0, 0, 0, 0, 0, 0, 0, 0])
me_landscape_001.materials.append(mat_material)
me_landscape_001.materials.append(mat_material_005)
me_landscape_001.use_remesh_fix_poles = True
me_landscape_001.use_remesh_preserve_attributes = False
me_landscape_001.update()

# ---- objects
ob_landscape_001 = bpy.data.objects.new('Landscape.001', me_landscape_001)

# ---- transforms, parenting, visibility, modifiers, constraints
ob_landscape_001.location = (0.0, 0.0, 0.0)

# ---- collection membership
col_collection.objects.link(ob_landscape_001)

# ---- scene / render settings (as saved in the file)
scene.frame_start = 1; scene.frame_end = 250; scene.frame_set(1)
scene.render.engine = 'BLENDER_EEVEE_NEXT'
scene.cycles.sampling_pattern = 'TABULATED_SOBOL'
scene.cycles.use_light_tree = False
scene.view_settings.view_transform = 'Filmic'
bpy.context.view_layer.update()

# ---- added for rendering (the .blend has no active camera and no usable light): camera, sun
cam_auto = bpy.data.cameras.new('AutoCamera')
cam_auto.lens = 50.0
cam_auto.sensor_width = 36.0
cam_auto.clip_end = 1000.0
ob_auto_camera = bpy.data.objects.new('AutoCamera', cam_auto)
scene.collection.objects.link(ob_auto_camera)
ob_auto_camera.location = (25.8401, -31.3143, 26.6914)
ob_auto_camera.rotation_euler = (1.09748, -7.21219e-08, 0.694738)
scene.camera = ob_auto_camera
light_auto_sun = bpy.data.lights.new('AutoSun', 'SUN')
light_auto_sun.energy = 3.0
light_auto_sun.angle = 0.0523599
ob_auto_sun = bpy.data.objects.new('AutoSun', light_auto_sun)
scene.collection.objects.link(ob_auto_sun)
ob_auto_sun.rotation_euler = (0.872665, 0.174533, 0.523599)
bpy.context.view_layer.update()
